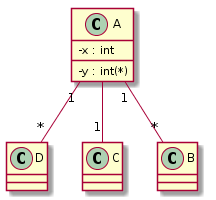

The diagram above was rendered by PlantUML. Its source (embedded in the PNG):
@startuml
skinparam classAttributeIconSize 0
class A {
 - x : int
 - y : int(*)
}
class D {
}
class C {
}
class B {
}
A "1" -- "*" B
A -- "1" C
A "1" -- "*" D
@enduml